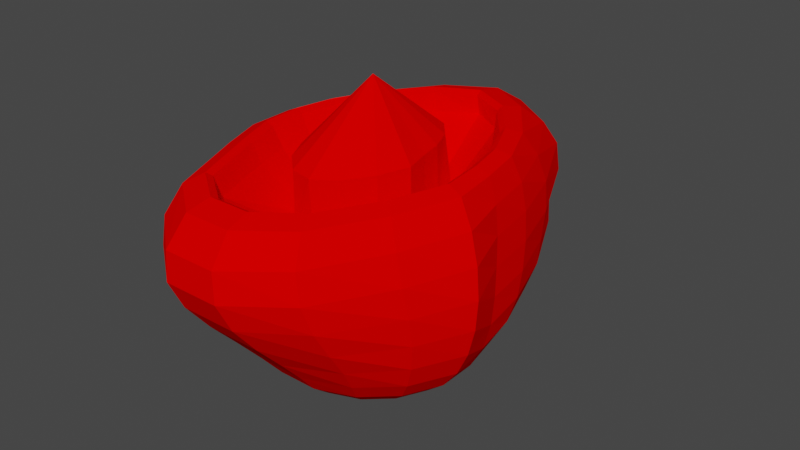 # Source: statua-4.blend  (saved by Blender 4.0.36; exported with 4.5.12 LTS)
import bpy
from mathutils import Matrix  # noqa: F401  (used for matrix-valued properties, if any)

bpy.ops.wm.read_factory_settings(use_empty=True)
scene = bpy.context.scene
scene.name = 'Scene'

# ---- collections
col_collection = bpy.data.collections.new('Collection'); scene.collection.children.link(col_collection)

# ---- materials (node trees are filled in below, after node groups)
mat_material = bpy.data.materials.new('Material')
mat_material.alpha_threshold = 0.0
mat_material.use_transparent_shadow = False
mat_material.line_color = (0.0, 0.0, 0.0, 1.0)

# ---- material node trees
mat_material.use_nodes = True; mat_material.node_tree.nodes.clear()
_N = mat_material.node_tree.nodes; _L = mat_material.node_tree.links
n0 = _N.new('ShaderNodeOutputMaterial'); n0.name = 'Material Output'; n0.location = (300, 300)
n1 = _N.new('ShaderNodeBsdfPrincipled'); n1.name = 'Principled BSDF'; n1.location = (10, 300)
n1.distribution = 'GGX'
n1.subsurface_method = 'RANDOM_WALK_SKIN'
n1.inputs[0].default_value = (1.0, 0.0, 0.0, 1.0)
n1.inputs[2].default_value = 1.0
n1.inputs[3].default_value = 1.0
n1.inputs[27].default_value = (0.0, 0.0, 0.0, 1.0)
n1.inputs[28].default_value = 1.0
_L.new(n1.outputs[0], n0.inputs[0])
n0.is_active_output = True

# ---- world
world_world = bpy.data.worlds.new('World'); scene.world = world_world
world_world.use_nodes = True; world_world.node_tree.nodes.clear()
_N = world_world.node_tree.nodes; _L = world_world.node_tree.links
n0 = _N.new('ShaderNodeOutputWorld'); n0.name = 'World Output'; n0.location = (300, 300)
n1 = _N.new('ShaderNodeBackground'); n1.name = 'Background'; n1.location = (10, 300)
n1.inputs[0].default_value = (0.05088, 0.05088, 0.05088, 1.0)
_L.new(n1.outputs[0], n0.inputs[0])
n0.is_active_output = True
world_world.color = (0.05088, 0.05088, 0.05088)
world_world.use_sun_shadow = False
world_world.sun_shadow_jitter_overblur = 0.0

# ---- meshes
me_sphere = bpy.data.meshes.new('Sphere')
me_sphere.from_pydata([(0.0, 0.637, 0.1151), (0.0, 1.024, 0.4288), (0.0, 1.222, 0.5463), (0.0, 1.499, 0.3827), (0.0, 1.678, 0.1951), (0.0, 1.625, -0.1951), (0.0, 1.658, -0.3827), (0.0, 1.557, -0.5556), (0.0, 0.9359, -0.8315), (0.0, 0.5765, -0.9239), (0.0, 0.2661, -0.9808), (0.142, 0.5594, 0.1151), (0.232, 0.8784, 0.4288), (0.2493, 0.8626, 0.558), (0.2634, 0.895, 0.5846), (0.3004, 1.044, 0.5463), (0.3337, 1.266, 0.3827), (0.3543, 1.414, 0.1951), (0.3612, 1.445, -4.371e-08), (0.3543, 1.364, -0.1951), (0.3337, 1.408, -0.3827), (0.3004, 1.329, -0.5556), (0.2554, 1.121, -0.7071), (0.2007, 0.821, -0.8315), (0.1382, 0.5243, -0.9239), (0.07047, 0.2453, -0.9808), (0.2478, 0.392, 0.1151), (0.415, 0.5879, 0.4288), (0.4574, 0.5896, 0.558), (0.4854, 0.6109, 0.5846), (0.5523, 0.6942, 0.5463), (0.6034, 0.7939, 0.3827), (0.6314, 0.8595, 0.1951), (0.6403, 0.8675, -4.371e-08), (0.6314, 0.8428, -0.1951), (0.6034, 0.8622, -0.3827), (0.5529, 0.8194, -0.5556), (0.4761, 0.7161, -0.7071), (0.3743, 0.5703, -0.8315), (0.2578, 0.387, -0.9239), (0.1314, 0.1883, -0.9808), (0.3132, 0.2071, 0.1151), (0.5204, 0.3009, 0.4288), (0.5811, 0.3099, 0.558), (0.618, 0.3255, 0.5846), (0.6976, 0.3708, 0.5463), (0.7454, 0.4146, 0.3827), (0.7666, 0.4425, 0.1951), (0.7722, 0.4482, -4.371e-08), (0.7666, 0.4435, -0.1951), (0.7454, 0.4345, -0.3827), (0.6992, 0.4067, -0.5556), (0.6187, 0.3588, -0.7071), (0.4972, 0.2936, -0.8315), (0.3426, 0.2095, -0.9239), (0.1746, 0.1089, -0.9808), (0.3431, 0.03744, 0.1151), (0.5663, 0.05925, 0.4288), (0.6343, 0.06367, 0.558), (0.6747, 0.06727, 0.5846), (0.7584, 0.07673, 0.5463), (0.8027, 0.08525, 0.3827), (0.8172, 0.0905, 0.1951), (0.8186, 0.09227, -4.371e-08), (0.8172, 0.0905, -0.1951), (0.8027, 0.08524, -0.3827), (0.7606, 0.07672, -0.5556), (0.6794, 0.06524, -0.7071), (0.5515, 0.05131, -0.8315), (0.3811, 0.03813, -0.9239), (0.1943, 0.0236, -0.9808), (0.3904, -0.1339, 0.1151), (0.6177, -0.2018, 0.4288), (0.6637, -0.2052, 0.558), (0.7013, -0.211, 0.5846), (0.7999, -0.2323, 0.5463), (0.8886, -0.2539, 0.3827), (0.9433, -0.2684, 0.1951), (0.9618, -0.2737, -4.371e-08), (0.9433, -0.2684, -0.1951), (0.8886, -0.2528, -0.3827), (0.7997, -0.2275, -0.5556), (0.6801, -0.1935, -0.7071), (0.5344, -0.152, -0.8315), (0.3681, -0.1047, -0.9239), (0.1876, -0.05339, -0.9808), (0.3239, -0.3308, 0.1151), (0.5125, -0.5407, 0.4288), (0.5507, -0.5552, 0.558), (0.5818, -0.5725, 0.5846), (0.6637, -0.6313, 0.5463), (0.7373, -0.6824, 0.3827), (0.7827, -0.687, 0.1951), (0.798, -0.6549, -4.371e-08), (0.7827, -0.6047, -0.1951), (0.7373, -0.5568, -0.3827), (0.6635, -0.5011, -0.5556), (0.5643, -0.4261, -0.7071), (0.4434, -0.3348, -0.8315), (0.3054, -0.2306, -0.9239), (0.1557, -0.1176, -0.9808), (0.2137, -0.4991, 0.1151), (0.3381, -0.86, 0.4288), (0.3633, -0.8921, 0.558), (0.3838, -0.9269, 0.5846), (0.4378, -1.041, 0.5463), (0.4864, -1.142, 0.3827), (0.5163, -1.149, 0.1951), (0.5264, -1.074, -4.371e-08), (0.5163, -0.9529, -0.1951), (0.4864, -0.82, -0.3827), (0.4377, -0.707, -0.5556), (0.3722, -0.6012, -0.7071), (0.2925, -0.4724, -0.8315), (0.2015, -0.3254, -0.9239), (0.1027, -0.1659, -0.9808), (0.07458, -0.5823, 0.1151), (0.118, -1.022, 0.4288), (0.1268, -1.065, 0.558), (0.134, -1.11, 0.5846), (0.1528, -1.259, 0.5463), (0.1698, -1.395, 0.3827), (0.1802, -1.402, 0.1951), (0.1837, -1.305, -4.371e-08), (0.1802, -1.149, -0.1951), (0.1698, -0.976, -0.3827), (0.1528, -0.8219, -0.5556), (0.1299, -0.6951, -0.7071), (0.1021, -0.5461, -0.8315), (0.07032, -0.3762, -0.9239), (0.03585, -0.1918, -0.9808), (-0.07458, -0.5823, 0.1151), (-0.118, -1.022, 0.4288), (-0.1268, -1.065, 0.558), (-0.134, -1.11, 0.5846), (-0.1528, -1.259, 0.5463), (-0.1698, -1.395, 0.3827), (-0.1802, -1.402, 0.1951), (-0.1837, -1.305, -4.371e-08), (-0.1802, -1.149, -0.1951), (-0.1698, -0.976, -0.3827), (-0.1528, -0.8219, -0.5556), (-0.1299, -0.6951, -0.7071), (-0.1021, -0.5461, -0.8315), (-0.07032, -0.3762, -0.9239), (-0.03585, -0.1918, -0.9808), (-0.209, -0.4327, 0.1151), (-0.3381, -0.86, 0.4288), (-0.3633, -0.8921, 0.558), (-0.3838, -0.9269, 0.5846), (-0.4378, -1.041, 0.5463), (-0.4864, -1.142, 0.3827), (-0.5163, -1.149, 0.1951), (-0.5264, -1.074, -4.371e-08), (-0.5163, -0.9529, -0.1951), (-0.4864, -0.82, -0.3827), (-0.4377, -0.707, -0.5556), (-0.3722, -0.6012, -0.7071), (-0.2925, -0.4724, -0.8315), (-0.2015, -0.3254, -0.9239), (-0.1027, -0.1659, -0.9808), (0.0, 0.0, -1.0), (-0.2983, -0.2724, 0.1151), (-0.4948, -0.4182, 0.4288), (-0.5432, -0.434, 0.558), (-0.5761, -0.452, 0.5846), (-0.6557, -0.5071, 0.5463), (-0.7183, -0.5596, 0.3827), (-0.7534, -0.5911, 0.1951), (-0.7647, -0.6026, -4.371e-08), (-0.7534, -0.5911, -0.1951), (-0.7183, -0.5568, -0.3827), (-0.6563, -0.5011, -0.5556), (-0.564, -0.4261, -0.7071), (-0.4434, -0.3348, -0.8315), (-0.3054, -0.2306, -0.9239), (-0.1557, -0.1176, -0.9808), (-0.3402, -0.1115, 0.1151), (-0.5632, -0.1757, 0.4288), (-0.6271, -0.1888, 0.558), (-0.6667, -0.1995, 0.5846), (-0.753, -0.2276, 0.5463), (-0.807, -0.2528, 0.3827), (-0.832, -0.2684, 0.1951), (-0.8389, -0.2737, -4.371e-08), (-0.832, -0.2684, -0.1951), (-0.807, -0.2528, -0.3827), (-0.7547, -0.2275, -0.5556), (-0.6658, -0.1935, -0.7071), (-0.5342, -0.152, -0.8315), (-0.3681, -0.1047, -0.9239), (-0.1876, -0.05339, -0.9808), (-0.3431, 0.03744, 0.1151), (-0.5663, 0.05925, 0.4288), (-0.6343, 0.06367, 0.558), (-0.6747, 0.06727, 0.5846), (-0.7584, 0.07673, 0.5463), (-0.8027, 0.08525, 0.3827), (-0.8172, 0.0905, 0.1951), (-0.8186, 0.09227, -4.371e-08), (-0.8172, 0.0905, -0.1951), (-0.8027, 0.08524, -0.3827), (-0.7606, 0.07672, -0.5556), (-0.6794, 0.06524, -0.7071), (-0.5515, 0.05131, -0.8315), (-0.3811, 0.03813, -0.9239), (-0.1943, 0.0236, -0.9808), (-0.3132, 0.2071, 0.1151), (-0.5204, 0.3009, 0.4288), (-0.5811, 0.3099, 0.558), (-0.618, 0.3255, 0.5846), (-0.6976, 0.3708, 0.5463), (-0.7454, 0.4146, 0.3827), (-0.7666, 0.4425, 0.1951), (-0.7722, 0.4482, -4.371e-08), (-0.7666, 0.4435, -0.1951), (-0.7454, 0.4345, -0.3827), (-0.6992, 0.4067, -0.5556), (-0.6187, 0.3588, -0.7071), (-0.4972, 0.2936, -0.8315), (-0.3426, 0.2095, -0.9239), (-0.1746, 0.1089, -0.9808), (-0.2478, 0.392, 0.1151), (-0.415, 0.5879, 0.4288), (-0.4574, 0.5896, 0.558), (-0.4854, 0.6109, 0.5846), (-0.5523, 0.6942, 0.5463), (-0.6034, 0.7939, 0.3827), (-0.6314, 0.8595, 0.1951), (-0.6403, 0.8675, -4.371e-08), (-0.6314, 0.8428, -0.1951), (-0.6034, 0.8622, -0.3827), (-0.5529, 0.8194, -0.5556), (-0.4761, 0.7161, -0.7071), (-0.3743, 0.5703, -0.8315), (-0.2578, 0.387, -0.9239), (-0.1314, 0.1883, -0.9808), (-0.142, 0.5594, 0.1151), (-0.232, 0.8784, 0.4288), (-0.2493, 0.8626, 0.558), (-0.2634, 0.895, 0.5846), (-0.3004, 1.044, 0.5463), (-0.3337, 1.266, 0.3827), (-0.3543, 1.414, 0.1951), (-0.3612, 1.445, -4.371e-08), (-0.3543, 1.364, -0.1951), (-0.3337, 1.408, -0.3827), (-0.3004, 1.329, -0.5556), (-0.2554, 1.121, -0.7071), (-0.2007, 0.821, -0.8315), (-0.1382, 0.5243, -0.9239), (-0.07047, 0.2453, -0.9808), (0.0, 0.9955, 0.558), (0.0, 1.033, 0.5846), (0.0, 1.721, -4.371e-08), (0.0, 1.304, -0.7071), (0.1461, 0.4652, 0.5709), (0.00411, 0.5165, 0.5709), (0.2519, 0.3376, 0.5709), (0.3173, 0.1804, 0.5709), (0.3472, 0.03138, 0.5709), (0.3945, -0.148, 0.5709), (0.328, -0.3532, 0.5709), (0.2178, -0.5281, 0.5709), (0.07869, -0.6143, 0.5709), (-0.07047, -0.5831, 0.5709), (-0.2049, -0.4567, 0.5709), (0.00411, -0.005196, 0.9756), (-0.2941, -0.2884, 0.5709), (-0.3361, -0.1187, 0.5709), (-0.339, 0.03226, 0.5709), (-0.309, 0.1809, 0.5709), (-0.2437, 0.3387, 0.5709), (-0.1379, 0.4662, 0.5709)], [], [(10, 9, 24, 25), (254, 4, 17, 18), (101, 86, 262, 263), (161, 10, 25), (5, 254, 18, 19), (1, 0, 11, 12), (6, 5, 19, 20), (252, 1, 12, 13), (7, 6, 20, 21), (253, 252, 13, 14), (255, 7, 21, 22), (2, 253, 14, 15), (8, 255, 22, 23), (3, 2, 15, 16), (9, 8, 23, 24), (4, 3, 16, 17), (16, 15, 30, 31), (24, 23, 38, 39), (17, 16, 31, 32), (25, 24, 39, 40), (18, 17, 32, 33), (0, 237, 273, 257), (161, 25, 40), (19, 18, 33, 34), (12, 11, 26, 27), (20, 19, 34, 35), (13, 12, 27, 28), (21, 20, 35, 36), (14, 13, 28, 29), (22, 21, 36, 37), (15, 14, 29, 30), (23, 22, 37, 38), (35, 34, 49, 50), (28, 27, 42, 43), (36, 35, 50, 51), (29, 28, 43, 44), (37, 36, 51, 52), (30, 29, 44, 45), (38, 37, 52, 53), (31, 30, 45, 46), (39, 38, 53, 54), (32, 31, 46, 47), (40, 39, 54, 55), (33, 32, 47, 48), (11, 0, 257, 256), (161, 40, 55), (34, 33, 48, 49), (27, 26, 41, 42), (54, 53, 68, 69), (47, 46, 61, 62), (55, 54, 69, 70), (48, 47, 62, 63), (222, 207, 271, 272), (161, 55, 70), (49, 48, 63, 64), (42, 41, 56, 57), (50, 49, 64, 65), (43, 42, 57, 58), (51, 50, 65, 66), (44, 43, 58, 59), (52, 51, 66, 67), (45, 44, 59, 60), (53, 52, 67, 68), (46, 45, 60, 61), (66, 65, 80, 81), (59, 58, 73, 74), (67, 66, 81, 82), (60, 59, 74, 75), (68, 67, 82, 83), (61, 60, 75, 76), (69, 68, 83, 84), (62, 61, 76, 77), (70, 69, 84, 85), (63, 62, 77, 78), (26, 11, 256, 258), (161, 70, 85), (64, 63, 78, 79), (57, 56, 71, 72), (65, 64, 79, 80), (58, 57, 72, 73), (85, 84, 99, 100), (78, 77, 92, 93), (237, 222, 272, 273), (161, 85, 100), (79, 78, 93, 94), (72, 71, 86, 87), (80, 79, 94, 95), (73, 72, 87, 88), (81, 80, 95, 96), (74, 73, 88, 89), (82, 81, 96, 97), (75, 74, 89, 90), (83, 82, 97, 98), (76, 75, 90, 91), (84, 83, 98, 99), (77, 76, 91, 92), (89, 88, 103, 104), (97, 96, 111, 112), (90, 89, 104, 105), (98, 97, 112, 113), (91, 90, 105, 106), (99, 98, 113, 114), (92, 91, 106, 107), (100, 99, 114, 115), (93, 92, 107, 108), (177, 162, 268, 269), (161, 100, 115), (94, 93, 108, 109), (87, 86, 101, 102), (95, 94, 109, 110), (88, 87, 102, 103), (96, 95, 110, 111), (108, 107, 122, 123), (41, 26, 258, 259), (161, 115, 130), (109, 108, 123, 124), (102, 101, 116, 117), (110, 109, 124, 125), (103, 102, 117, 118), (111, 110, 125, 126), (104, 103, 118, 119), (112, 111, 126, 127), (105, 104, 119, 120), (113, 112, 127, 128), (106, 105, 120, 121), (114, 113, 128, 129), (107, 106, 121, 122), (115, 114, 129, 130), (127, 126, 141, 142), (120, 119, 134, 135), (128, 127, 142, 143), (121, 120, 135, 136), (129, 128, 143, 144), (122, 121, 136, 137), (130, 129, 144, 145), (123, 122, 137, 138), (131, 116, 264, 265), (161, 130, 145), (124, 123, 138, 139), (117, 116, 131, 132), (125, 124, 139, 140), (118, 117, 132, 133), (126, 125, 140, 141), (119, 118, 133, 134), (116, 101, 263, 264), (161, 145, 160), (139, 138, 153, 154), (132, 131, 146, 147), (140, 139, 154, 155), (133, 132, 147, 148), (141, 140, 155, 156), (134, 133, 148, 149), (142, 141, 156, 157), (135, 134, 149, 150), (143, 142, 157, 158), (136, 135, 150, 151), (144, 143, 158, 159), (137, 136, 151, 152), (145, 144, 159, 160), (138, 137, 152, 153), (150, 149, 165, 166), (158, 157, 173, 174), (151, 150, 166, 167), (159, 158, 174, 175), (152, 151, 167, 168), (160, 159, 175, 176), (153, 152, 168, 169), (162, 146, 266, 268), (161, 160, 176), (154, 153, 169, 170), (147, 146, 162, 163), (155, 154, 170, 171), (148, 147, 163, 164), (156, 155, 171, 172), (149, 148, 164, 165), (157, 156, 172, 173), (170, 169, 184, 185), (163, 162, 177, 178), (171, 170, 185, 186), (164, 163, 178, 179), (172, 171, 186, 187), (165, 164, 179, 180), (173, 172, 187, 188), (166, 165, 180, 181), (174, 173, 188, 189), (167, 166, 181, 182), (175, 174, 189, 190), (168, 167, 182, 183), (176, 175, 190, 191), (169, 168, 183, 184), (56, 41, 259, 260), (161, 176, 191), (189, 188, 203, 204), (182, 181, 196, 197), (190, 189, 204, 205), (183, 182, 197, 198), (191, 190, 205, 206), (184, 183, 198, 199), (146, 131, 265, 266), (161, 191, 206), (185, 184, 199, 200), (178, 177, 192, 193), (186, 185, 200, 201), (179, 178, 193, 194), (187, 186, 201, 202), (180, 179, 194, 195), (188, 187, 202, 203), (181, 180, 195, 196), (201, 200, 215, 216), (194, 193, 208, 209), (202, 201, 216, 217), (195, 194, 209, 210), (203, 202, 217, 218), (196, 195, 210, 211), (204, 203, 218, 219), (197, 196, 211, 212), (205, 204, 219, 220), (198, 197, 212, 213), (206, 205, 220, 221), (199, 198, 213, 214), (192, 177, 269, 270), (161, 206, 221), (200, 199, 214, 215), (193, 192, 207, 208), (220, 219, 234, 235), (213, 212, 227, 228), (221, 220, 235, 236), (214, 213, 228, 229), (71, 56, 260, 261), (161, 221, 236), (215, 214, 229, 230), (208, 207, 222, 223), (216, 215, 230, 231), (209, 208, 223, 224), (217, 216, 231, 232), (210, 209, 224, 225), (218, 217, 232, 233), (211, 210, 225, 226), (219, 218, 233, 234), (212, 211, 226, 227), (224, 223, 238, 239), (232, 231, 246, 247), (225, 224, 239, 240), (233, 232, 247, 248), (226, 225, 240, 241), (234, 233, 248, 249), (227, 226, 241, 242), (235, 234, 249, 250), (228, 227, 242, 243), (236, 235, 250, 251), (229, 228, 243, 244), (86, 71, 261, 262), (161, 236, 251), (230, 229, 244, 245), (223, 222, 237, 238), (231, 230, 245, 246), (243, 242, 3, 4), (251, 250, 9, 10), (244, 243, 4, 254), (207, 192, 270, 271), (161, 251, 10), (245, 244, 254, 5), (238, 237, 0, 1), (246, 245, 5, 6), (239, 238, 1, 252), (247, 246, 6, 7), (240, 239, 252, 253), (248, 247, 7, 255), (241, 240, 253, 2), (249, 248, 255, 8), (242, 241, 2, 3), (250, 249, 8, 9), (257, 267, 256), (256, 267, 258), (258, 267, 259), (259, 267, 260), (260, 267, 261), (261, 267, 262), (262, 267, 263), (263, 267, 264), (264, 267, 265), (265, 267, 266), (266, 267, 268), (268, 267, 269), (269, 267, 270), (270, 267, 271), (271, 267, 272), (272, 267, 273), (273, 267, 257)])
_uv = me_sphere.uv_layers.new(name='UVMap')
_uv.uv.foreach_set('vector', [0.7059, 0.0625, 0.7059, 0.125, 0.6471, 0.125, 0.6471, 0.0625, 0.7059, 0.5, 0.7059, 0.5625, 0.6471, 0.5625, 0.6471, 0.5, 0.2941, 0.9375, 0.3529, 0.9375, 0.3529, 0.9375, 0.2941, 0.9375, 0.6765, 0.0, 0.7059, 0.0625, 0.6471, 0.0625, 0.7059, 0.4375, 0.7059, 0.5, 0.6471, 0.5, 0.6471, 0.4375, 0.7059, 0.875, 0.7059, 0.9375, 0.6471, 0.9375, 0.6471, 0.875, 0.7059, 0.375, 0.7059, 0.4375, 0.6471, 0.4375, 0.6471, 0.375, 0.7059, 0.8125, 0.7059, 0.875, 0.6471, 0.875, 0.6471, 0.8125, 0.7059, 0.3125, 0.7059, 0.375, 0.6471, 0.375, 0.6471, 0.3125, 0.7059, 0.75, 0.7059, 0.8125, 0.6471, 0.8125, 0.6471, 0.75, 0.7059, 0.25, 0.7059, 0.3125, 0.6471, 0.3125, 0.6471, 0.25, 0.7059, 0.6875, 0.7059, 0.75, 0.6471, 0.75, 0.6471, 0.6875, 0.7059, 0.1875, 0.7059, 0.25, 0.6471, 0.25, 0.6471, 0.1875, 0.7059, 0.625, 0.7059, 0.6875, 0.6471, 0.6875, 0.6471, 0.625, 0.7059, 0.125, 0.7059, 0.1875, 0.6471, 0.1875, 0.6471, 0.125, 0.7059, 0.5625, 0.7059, 0.625, 0.6471, 0.625, 0.6471, 0.5625, 0.6471, 0.625, 0.6471, 0.6875, 0.5882, 0.6875, 0.5882, 0.625, 0.6471, 0.125, 0.6471, 0.1875, 0.5882, 0.1875, 0.5882, 0.125, 0.6471, 0.5625, 0.6471, 0.625, 0.5882, 0.625, 0.5882, 0.5625, 0.6471, 0.0625, 0.6471, 0.125, 0.5882, 0.125, 0.5882, 0.0625, 0.6471, 0.5, 0.6471, 0.5625, 0.5882, 0.5625, 0.5882, 0.5, 0.7059, 0.9375, 0.7647, 0.9375, 0.7647, 0.9375, 0.7059, 0.9375, 0.6176, 0.0, 0.6471, 0.0625, 0.5882, 0.0625, 0.6471, 0.4375, 0.6471, 0.5, 0.5882, 0.5, 0.5882, 0.4375, 0.6471, 0.875, 0.6471, 0.9375, 0.5882, 0.9375, 0.5882, 0.875, 0.6471, 0.375, 0.6471, 0.4375, 0.5882, 0.4375, 0.5882, 0.375, 0.6471, 0.8125, 0.6471, 0.875, 0.5882, 0.875, 0.5882, 0.8125, 0.6471, 0.3125, 0.6471, 0.375, 0.5882, 0.375, 0.5882, 0.3125, 0.6471, 0.75, 0.6471, 0.8125, 0.5882, 0.8125, 0.5882, 0.75, 0.6471, 0.25, 0.6471, 0.3125, 0.5882, 0.3125, 0.5882, 0.25, 0.6471, 0.6875, 0.6471, 0.75, 0.5882, 0.75, 0.5882, 0.6875, 0.6471, 0.1875, 0.6471, 0.25, 0.5882, 0.25, 0.5882, 0.1875, 0.5882, 0.375, 0.5882, 0.4375, 0.5294, 0.4375, 0.5294, 0.375, 0.5882, 0.8125, 0.5882, 0.875, 0.5294, 0.875, 0.5294, 0.8125, 0.5882, 0.3125, 0.5882, 0.375, 0.5294, 0.375, 0.5294, 0.3125, 0.5882, 0.75, 0.5882, 0.8125, 0.5294, 0.8125, 0.5294, 0.75, 0.5882, 0.25, 0.5882, 0.3125, 0.5294, 0.3125, 0.5294, 0.25, 0.5882, 0.6875, 0.5882, 0.75, 0.5294, 0.75, 0.5294, 0.6875, 0.5882, 0.1875, 0.5882, 0.25, 0.5294, 0.25, 0.5294, 0.1875, 0.5882, 0.625, 0.5882, 0.6875, 0.5294, 0.6875, 0.5294, 0.625, 0.5882, 0.125, 0.5882, 0.1875, 0.5294, 0.1875, 0.5294, 0.125, 0.5882, 0.5625, 0.5882, 0.625, 0.5294, 0.625, 0.5294, 0.5625, 0.5882, 0.0625, 0.5882, 0.125, 0.5294, 0.125, 0.5294, 0.0625, 0.5882, 0.5, 0.5882, 0.5625, 0.5294, 0.5625, 0.5294, 0.5, 0.6471, 0.9375, 0.7059, 0.9375, 0.7059, 0.9375, 0.6471, 0.9375, 0.5588, 0.0, 0.5882, 0.0625, 0.5294, 0.0625, 0.5882, 0.4375, 0.5882, 0.5, 0.5294, 0.5, 0.5294, 0.4375, 0.5882, 0.875, 0.5882, 0.9375, 0.5294, 0.9375, 0.5294, 0.875, 0.5294, 0.125, 0.5294, 0.1875, 0.4706, 0.1875, 0.4706, 0.125, 0.5294, 0.5625, 0.5294, 0.625, 0.4706, 0.625, 0.4706, 0.5625, 0.5294, 0.0625, 0.5294, 0.125, 0.4706, 0.125, 0.4706, 0.0625, 0.5294, 0.5, 0.5294, 0.5625, 0.4706, 0.5625, 0.4706, 0.5, 0.8235, 0.9375, 0.8824, 0.9375, 0.8824, 0.9375, 0.8235, 0.9375, 0.5, 0.0, 0.5294, 0.0625, 0.4706, 0.0625, 0.5294, 0.4375, 0.5294, 0.5, 0.4706, 0.5, 0.4706, 0.4375, 0.5294, 0.875, 0.5294, 0.9375, 0.4706, 0.9375, 0.4706, 0.875, 0.5294, 0.375, 0.5294, 0.4375, 0.4706, 0.4375, 0.4706, 0.375, 0.5294, 0.8125, 0.5294, 0.875, 0.4706, 0.875, 0.4706, 0.8125, 0.5294, 0.3125, 0.5294, 0.375, 0.4706, 0.375, 0.4706, 0.3125, 0.5294, 0.75, 0.5294, 0.8125, 0.4706, 0.8125, 0.4706, 0.75, 0.5294, 0.25, 0.5294, 0.3125, 0.4706, 0.3125, 0.4706, 0.25, 0.5294, 0.6875, 0.5294, 0.75, 0.4706, 0.75, 0.4706, 0.6875, 0.5294, 0.1875, 0.5294, 0.25, 0.4706, 0.25, 0.4706, 0.1875, 0.5294, 0.625, 0.5294, 0.6875, 0.4706, 0.6875, 0.4706, 0.625, 0.4706, 0.3125, 0.4706, 0.375, 0.4118, 0.375, 0.4118, 0.3125, 0.4706, 0.75, 0.4706, 0.8125, 0.4118, 0.8125, 0.4118, 0.75, 0.4706, 0.25, 0.4706, 0.3125, 0.4118, 0.3125, 0.4118, 0.25, 0.4706, 0.6875, 0.4706, 0.75, 0.4118, 0.75, 0.4118, 0.6875, 0.4706, 0.1875, 0.4706, 0.25, 0.4118, 0.25, 0.4118, 0.1875, 0.4706, 0.625, 0.4706, 0.6875, 0.4118, 0.6875, 0.4118, 0.625, 0.4706, 0.125, 0.4706, 0.1875, 0.4118, 0.1875, 0.4118, 0.125, 0.4706, 0.5625, 0.4706, 0.625, 0.4118, 0.625, 0.4118, 0.5625, 0.4706, 0.0625, 0.4706, 0.125, 0.4118, 0.125, 0.4118, 0.0625, 0.4706, 0.5, 0.4706, 0.5625, 0.4118, 0.5625, 0.4118, 0.5, 0.5882, 0.9375, 0.6471, 0.9375, 0.6471, 0.9375, 0.5882, 0.9375, 0.4412, 0.0, 0.4706, 0.0625, 0.4118, 0.0625, 0.4706, 0.4375, 0.4706, 0.5, 0.4118, 0.5, 0.4118, 0.4375, 0.4706, 0.875, 0.4706, 0.9375, 0.4118, 0.9375, 0.4118, 0.875, 0.4706, 0.375, 0.4706, 0.4375, 0.4118, 0.4375, 0.4118, 0.375, 0.4706, 0.8125, 0.4706, 0.875, 0.4118, 0.875, 0.4118, 0.8125, 0.4118, 0.0625, 0.4118, 0.125, 0.3529, 0.125, 0.3529, 0.0625, 0.4118, 0.5, 0.4118, 0.5625, 0.3529, 0.5625, 0.3529, 0.5, 0.7647, 0.9375, 0.8235, 0.9375, 0.8235, 0.9375, 0.7647, 0.9375, 0.3824, 0.0, 0.4118, 0.0625, 0.3529, 0.0625, 0.4118, 0.4375, 0.4118, 0.5, 0.3529, 0.5, 0.3529, 0.4375, 0.4118, 0.875, 0.4118, 0.9375, 0.3529, 0.9375, 0.3529, 0.875, 0.4118, 0.375, 0.4118, 0.4375, 0.3529, 0.4375, 0.3529, 0.375, 0.4118, 0.8125, 0.4118, 0.875, 0.3529, 0.875, 0.3529, 0.8125, 0.4118, 0.3125, 0.4118, 0.375, 0.3529, 0.375, 0.3529, 0.3125, 0.4118, 0.75, 0.4118, 0.8125, 0.3529, 0.8125, 0.3529, 0.75, 0.4118, 0.25, 0.4118, 0.3125, 0.3529, 0.3125, 0.3529, 0.25, 0.4118, 0.6875, 0.4118, 0.75, 0.3529, 0.75, 0.3529, 0.6875, 0.4118, 0.1875, 0.4118, 0.25, 0.3529, 0.25, 0.3529, 0.1875, 0.4118, 0.625, 0.4118, 0.6875, 0.3529, 0.6875, 0.3529, 0.625, 0.4118, 0.125, 0.4118, 0.1875, 0.3529, 0.1875, 0.3529, 0.125, 0.4118, 0.5625, 0.4118, 0.625, 0.3529, 0.625, 0.3529, 0.5625, 0.3529, 0.75, 0.3529, 0.8125, 0.2941, 0.8125, 0.2941, 0.75, 0.3529, 0.25, 0.3529, 0.3125, 0.2941, 0.3125, 0.2941, 0.25, 0.3529, 0.6875, 0.3529, 0.75, 0.2941, 0.75, 0.2941, 0.6875, 0.3529, 0.1875, 0.3529, 0.25, 0.2941, 0.25, 0.2941, 0.1875, 0.3529, 0.625, 0.3529, 0.6875, 0.2941, 0.6875, 0.2941, 0.625, 0.3529, 0.125, 0.3529, 0.1875, 0.2941, 0.1875, 0.2941, 0.125, 0.3529, 0.5625, 0.3529, 0.625, 0.2941, 0.625, 0.2941, 0.5625, 0.3529, 0.0625, 0.3529, 0.125, 0.2941, 0.125, 0.2941, 0.0625, 0.3529, 0.5, 0.3529, 0.5625, 0.2941, 0.5625, 0.2941, 0.5, 5.96e-08, 0.9375, 0.05882, 0.9375, 0.05882, 0.9375, 5.96e-08, 0.9375, 0.3235, 0.0, 0.3529, 0.0625, 0.2941, 0.0625, 0.3529, 0.4375, 0.3529, 0.5, 0.2941, 0.5, 0.2941, 0.4375, 0.3529, 0.875, 0.3529, 0.9375, 0.2941, 0.9375, 0.2941, 0.875, 0.3529, 0.375, 0.3529, 0.4375, 0.2941, 0.4375, 0.2941, 0.375, 0.3529, 0.8125, 0.3529, 0.875, 0.2941, 0.875, 0.2941, 0.8125, 0.3529, 0.3125, 0.3529, 0.375, 0.2941, 0.375, 0.2941, 0.3125, 0.2941, 0.5, 0.2941, 0.5625, 0.2353, 0.5625, 0.2353, 0.5, 0.5294, 0.9375, 0.5882, 0.9375, 0.5882, 0.9375, 0.5294, 0.9375, 0.2647, 0.0, 0.2941, 0.0625, 0.2353, 0.0625, 0.2941, 0.4375, 0.2941, 0.5, 0.2353, 0.5, 0.2353, 0.4375, 0.2941, 0.875, 0.2941, 0.9375, 0.2353, 0.9375, 0.2353, 0.875, 0.2941, 0.375, 0.2941, 0.4375, 0.2353, 0.4375, 0.2353, 0.375, 0.2941, 0.8125, 0.2941, 0.875, 0.2353, 0.875, 0.2353, 0.8125, 0.2941, 0.3125, 0.2941, 0.375, 0.2353, 0.375, 0.2353, 0.3125, 0.2941, 0.75, 0.2941, 0.8125, 0.2353, 0.8125, 0.2353, 0.75, 0.2941, 0.25, 0.2941, 0.3125, 0.2353, 0.3125, 0.2353, 0.25, 0.2941, 0.6875, 0.2941, 0.75, 0.2353, 0.75, 0.2353, 0.6875, 0.2941, 0.1875, 0.2941, 0.25, 0.2353, 0.25, 0.2353, 0.1875, 0.2941, 0.625, 0.2941, 0.6875, 0.2353, 0.6875, 0.2353, 0.625, 0.2941, 0.125, 0.2941, 0.1875, 0.2353, 0.1875, 0.2353, 0.125, 0.2941, 0.5625, 0.2941, 0.625, 0.2353, 0.625, 0.2353, 0.5625, 0.2941, 0.0625, 0.2941, 0.125, 0.2353, 0.125, 0.2353, 0.0625, 0.2353, 0.25, 0.2353, 0.3125, 0.1765, 0.3125, 0.1765, 0.25, 0.2353, 0.6875, 0.2353, 0.75, 0.1765, 0.75, 0.1765, 0.6875, 0.2353, 0.1875, 0.2353, 0.25, 0.1765, 0.25, 0.1765, 0.1875, 0.2353, 0.625, 0.2353, 0.6875, 0.1765, 0.6875, 0.1765, 0.625, 0.2353, 0.125, 0.2353, 0.1875, 0.1765, 0.1875, 0.1765, 0.125, 0.2353, 0.5625, 0.2353, 0.625, 0.1765, 0.625, 0.1765, 0.5625, 0.2353, 0.0625, 0.2353, 0.125, 0.1765, 0.125, 0.1765, 0.0625, 0.2353, 0.5, 0.2353, 0.5625, 0.1765, 0.5625, 0.1765, 0.5, 0.1765, 0.9375, 0.2353, 0.9375, 0.2353, 0.9375, 0.1765, 0.9375, 0.2059, 0.0, 0.2353, 0.0625, 0.1765, 0.0625, 0.2353, 0.4375, 0.2353, 0.5, 0.1765, 0.5, 0.1765, 0.4375, 0.2353, 0.875, 0.2353, 0.9375, 0.1765, 0.9375, 0.1765, 0.875, 0.2353, 0.375, 0.2353, 0.4375, 0.1765, 0.4375, 0.1765, 0.375, 0.2353, 0.8125, 0.2353, 0.875, 0.1765, 0.875, 0.1765, 0.8125, 0.2353, 0.3125, 0.2353, 0.375, 0.1765, 0.375, 0.1765, 0.3125, 0.2353, 0.75, 0.2353, 0.8125, 0.1765, 0.8125, 0.1765, 0.75, 0.2353, 0.9375, 0.2941, 0.9375, 0.2941, 0.9375, 0.2353, 0.9375, 0.1471, 0.0, 0.1765, 0.0625, 0.1176, 0.0625, 0.1765, 0.4375, 0.1765, 0.5, 0.1176, 0.5, 0.1176, 0.4375, 0.1765, 0.875, 0.1765, 0.9375, 0.1176, 0.9375, 0.1176, 0.875, 0.1765, 0.375, 0.1765, 0.4375, 0.1176, 0.4375, 0.1176, 0.375, 0.1765, 0.8125, 0.1765, 0.875, 0.1176, 0.875, 0.1176, 0.8125, 0.1765, 0.3125, 0.1765, 0.375, 0.1176, 0.375, 0.1176, 0.3125, 0.1765, 0.75, 0.1765, 0.8125, 0.1176, 0.8125, 0.1176, 0.75, 0.1765, 0.25, 0.1765, 0.3125, 0.1176, 0.3125, 0.1176, 0.25, 0.1765, 0.6875, 0.1765, 0.75, 0.1176, 0.75, 0.1176, 0.6875, 0.1765, 0.1875, 0.1765, 0.25, 0.1176, 0.25, 0.1176, 0.1875, 0.1765, 0.625, 0.1765, 0.6875, 0.1176, 0.6875, 0.1176, 0.625, 0.1765, 0.125, 0.1765, 0.1875, 0.1176, 0.1875, 0.1176, 0.125, 0.1765, 0.5625, 0.1765, 0.625, 0.1176, 0.625, 0.1176, 0.5625, 0.1765, 0.0625, 0.1765, 0.125, 0.1176, 0.125, 0.1176, 0.0625, 0.1765, 0.5, 0.1765, 0.5625, 0.1176, 0.5625, 0.1176, 0.5, 0.1176, 0.6875, 0.1176, 0.75, 0.05882, 0.75, 0.05882, 0.6875, 0.1176, 0.1875, 0.1176, 0.25, 0.05882, 0.25, 0.05882, 0.1875, 0.1176, 0.625, 0.1176, 0.6875, 0.05882, 0.6875, 0.05882, 0.625, 0.1176, 0.125, 0.1176, 0.1875, 0.05882, 0.1875, 0.05882, 0.125, 0.1176, 0.5625, 0.1176, 0.625, 0.05882, 0.625, 0.05882, 0.5625, 0.1176, 0.0625, 0.1176, 0.125, 0.05882, 0.125, 0.05882, 0.0625, 0.1176, 0.5, 0.1176, 0.5625, 0.05882, 0.5625, 0.05882, 0.5, 0.05882, 0.9375, 0.1176, 0.9375, 0.1176, 0.9375, 0.05882, 0.9375, 0.08824, 0.0, 0.1176, 0.0625, 0.05882, 0.0625, 0.1176, 0.4375, 0.1176, 0.5, 0.05882, 0.5, 0.05882, 0.4375, 0.1176, 0.875, 0.1176, 0.9375, 0.05882, 0.9375, 0.05882, 0.875, 0.1176, 0.375, 0.1176, 0.4375, 0.05882, 0.4375, 0.05882, 0.375, 0.1176, 0.8125, 0.1176, 0.875, 0.05882, 0.875, 0.05882, 0.8125, 0.1176, 0.3125, 0.1176, 0.375, 0.05882, 0.375, 0.05882, 0.3125, 0.1176, 0.75, 0.1176, 0.8125, 0.05882, 0.8125, 0.05882, 0.75, 0.1176, 0.25, 0.1176, 0.3125, 0.05882, 0.3125, 0.05882, 0.25, 0.05882, 0.4375, 0.05882, 0.5, 0.0, 0.5, 0.0, 0.4375, 0.05882, 0.875, 0.05882, 0.9375, 5.96e-08, 0.9375, 0.0, 0.875, 0.05882, 0.375, 0.05882, 0.4375, 0.0, 0.4375, 0.0, 0.375, 0.05882, 0.8125, 0.05882, 0.875, 0.0, 0.875, 5.96e-08, 0.8125, 0.05882, 0.3125, 0.05882, 0.375, 0.0, 0.375, 0.0, 0.3125, 0.05882, 0.75, 0.05882, 0.8125, 5.96e-08, 0.8125, 0.0, 0.75, 0.05882, 0.25, 0.05882, 0.3125, 0.0, 0.3125, 0.0, 0.25, 0.05882, 0.6875, 0.05882, 0.75, 0.0, 0.75, 0.0, 0.6875, 0.05882, 0.1875, 0.05882, 0.25, 0.0, 0.25, 0.0, 0.1875, 0.05882, 0.625, 0.05882, 0.6875, 0.0, 0.6875, 0.0, 0.625, 0.05882, 0.125, 0.05882, 0.1875, 0.0, 0.1875, 5.96e-08, 0.125, 0.05882, 0.5625, 0.05882, 0.625, 0.0, 0.625, 0.0, 0.5625, 0.05882, 0.0625, 0.05882, 0.125, 5.96e-08, 0.125, 5.96e-08, 0.0625, 0.05882, 0.5, 0.05882, 0.5625, 0.0, 0.5625, 0.0, 0.5, 0.4706, 0.9375, 0.5294, 0.9375, 0.5294, 0.9375, 0.4706, 0.9375, 0.02941, 0.0, 0.05882, 0.0625, 5.96e-08, 0.0625, 1.0, 0.1875, 1.0, 0.25, 0.9412, 0.25, 0.9412, 0.1875, 1.0, 0.625, 1.0, 0.6875, 0.9412, 0.6875, 0.9412, 0.625, 1.0, 0.125, 1.0, 0.1875, 0.9412, 0.1875, 0.9412, 0.125, 1.0, 0.5625, 1.0, 0.625, 0.9412, 0.625, 0.9412, 0.5625, 1.0, 0.0625, 1.0, 0.125, 0.9412, 0.125, 0.9412, 0.0625, 1.0, 0.5, 1.0, 0.5625, 0.9412, 0.5625, 0.9412, 0.5, 0.1176, 0.9375, 0.1765, 0.9375, 0.1765, 0.9375, 0.1176, 0.9375, 0.9706, 0.0, 1.0, 0.0625, 0.9412, 0.0625, 1.0, 0.4375, 1.0, 0.5, 0.9412, 0.5, 0.9412, 0.4375, 1.0, 0.875, 1.0, 0.9375, 0.9412, 0.9375, 0.9412, 0.875, 1.0, 0.375, 1.0, 0.4375, 0.9412, 0.4375, 0.9412, 0.375, 1.0, 0.8125, 1.0, 0.875, 0.9412, 0.875, 0.9412, 0.8125, 1.0, 0.3125, 1.0, 0.375, 0.9412, 0.375, 0.9412, 0.3125, 1.0, 0.75, 1.0, 0.8125, 0.9412, 0.8125, 0.9412, 0.75, 1.0, 0.25, 1.0, 0.3125, 0.9412, 0.3125, 0.9412, 0.25, 1.0, 0.6875, 1.0, 0.75, 0.9412, 0.75, 0.9412, 0.6875, 0.9412, 0.375, 0.9412, 0.4375, 0.8824, 0.4375, 0.8824, 0.375, 0.9412, 0.8125, 0.9412, 0.875, 0.8824, 0.875, 0.8824, 0.8125, 0.9412, 0.3125, 0.9412, 0.375, 0.8824, 0.375, 0.8824, 0.3125, 0.9412, 0.75, 0.9412, 0.8125, 0.8824, 0.8125, 0.8824, 0.75, 0.9412, 0.25, 0.9412, 0.3125, 0.8824, 0.3125, 0.8824, 0.25, 0.9412, 0.6875, 0.9412, 0.75, 0.8824, 0.75, 0.8824, 0.6875, 0.9412, 0.1875, 0.9412, 0.25, 0.8824, 0.25, 0.8824, 0.1875, 0.9412, 0.625, 0.9412, 0.6875, 0.8824, 0.6875, 0.8824, 0.625, 0.9412, 0.125, 0.9412, 0.1875, 0.8824, 0.1875, 0.8824, 0.125, 0.9412, 0.5625, 0.9412, 0.625, 0.8824, 0.625, 0.8824, 0.5625, 0.9412, 0.0625, 0.9412, 0.125, 0.8824, 0.125, 0.8824, 0.0625, 0.9412, 0.5, 0.9412, 0.5625, 0.8824, 0.5625, 0.8824, 0.5, 0.9412, 0.9375, 1.0, 0.9375, 1.0, 0.9375, 0.9412, 0.9375, 0.9118, 0.0, 0.9412, 0.0625, 0.8824, 0.0625, 0.9412, 0.4375, 0.9412, 0.5, 0.8824, 0.5, 0.8824, 0.4375, 0.9412, 0.875, 0.9412, 0.9375, 0.8824, 0.9375, 0.8824, 0.875, 0.8824, 0.125, 0.8824, 0.1875, 0.8235, 0.1875, 0.8235, 0.125, 0.8824, 0.5625, 0.8824, 0.625, 0.8235, 0.625, 0.8235, 0.5625, 0.8824, 0.0625, 0.8824, 0.125, 0.8235, 0.125, 0.8235, 0.0625, 0.8824, 0.5, 0.8824, 0.5625, 0.8235, 0.5625, 0.8235, 0.5, 0.4118, 0.9375, 0.4706, 0.9375, 0.4706, 0.9375, 0.4118, 0.9375, 0.8529, 0.0, 0.8824, 0.0625, 0.8235, 0.0625, 0.8824, 0.4375, 0.8824, 0.5, 0.8235, 0.5, 0.8235, 0.4375, 0.8824, 0.875, 0.8824, 0.9375, 0.8235, 0.9375, 0.8235, 0.875, 0.8824, 0.375, 0.8824, 0.4375, 0.8235, 0.4375, 0.8235, 0.375, 0.8824, 0.8125, 0.8824, 0.875, 0.8235, 0.875, 0.8235, 0.8125, 0.8824, 0.3125, 0.8824, 0.375, 0.8235, 0.375, 0.8235, 0.3125, 0.8824, 0.75, 0.8824, 0.8125, 0.8235, 0.8125, 0.8235, 0.75, 0.8824, 0.25, 0.8824, 0.3125, 0.8235, 0.3125, 0.8235, 0.25, 0.8824, 0.6875, 0.8824, 0.75, 0.8235, 0.75, 0.8235, 0.6875, 0.8824, 0.1875, 0.8824, 0.25, 0.8235, 0.25, 0.8235, 0.1875, 0.8824, 0.625, 0.8824, 0.6875, 0.8235, 0.6875, 0.8235, 0.625, 0.8235, 0.8125, 0.8235, 0.875, 0.7647, 0.875, 0.7647, 0.8125, 0.8235, 0.3125, 0.8235, 0.375, 0.7647, 0.375, 0.7647, 0.3125, 0.8235, 0.75, 0.8235, 0.8125, 0.7647, 0.8125, 0.7647, 0.75, 0.8235, 0.25, 0.8235, 0.3125, 0.7647, 0.3125, 0.7647, 0.25, 0.8235, 0.6875, 0.8235, 0.75, 0.7647, 0.75, 0.7647, 0.6875, 0.8235, 0.1875, 0.8235, 0.25, 0.7647, 0.25, 0.7647, 0.1875, 0.8235, 0.625, 0.8235, 0.6875, 0.7647, 0.6875, 0.7647, 0.625, 0.8235, 0.125, 0.8235, 0.1875, 0.7647, 0.1875, 0.7647, 0.125, 0.8235, 0.5625, 0.8235, 0.625, 0.7647, 0.625, 0.7647, 0.5625, 0.8235, 0.0625, 0.8235, 0.125, 0.7647, 0.125, 0.7647, 0.0625, 0.8235, 0.5, 0.8235, 0.5625, 0.7647, 0.5625, 0.7647, 0.5, 0.3529, 0.9375, 0.4118, 0.9375, 0.4118, 0.9375, 0.3529, 0.9375, 0.7941, 0.0, 0.8235, 0.0625, 0.7647, 0.0625, 0.8235, 0.4375, 0.8235, 0.5, 0.7647, 0.5, 0.7647, 0.4375, 0.8235, 0.875, 0.8235, 0.9375, 0.7647, 0.9375, 0.7647, 0.875, 0.8235, 0.375, 0.8235, 0.4375, 0.7647, 0.4375, 0.7647, 0.375, 0.7647, 0.5625, 0.7647, 0.625, 0.7059, 0.625, 0.7059, 0.5625, 0.7647, 0.0625, 0.7647, 0.125, 0.7059, 0.125, 0.7059, 0.0625, 0.7647, 0.5, 0.7647, 0.5625, 0.7059, 0.5625, 0.7059, 0.5, 0.8824, 0.9375, 0.9412, 0.9375, 0.9412, 0.9375, 0.8824, 0.9375, 0.7353, 0.0, 0.7647, 0.0625, 0.7059, 0.0625, 0.7647, 0.4375, 0.7647, 0.5, 0.7059, 0.5, 0.7059, 0.4375, 0.7647, 0.875, 0.7647, 0.9375, 0.7059, 0.9375, 0.7059, 0.875, 0.7647, 0.375, 0.7647, 0.4375, 0.7059, 0.4375, 0.7059, 0.375, 0.7647, 0.8125, 0.7647, 0.875, 0.7059, 0.875, 0.7059, 0.8125, 0.7647, 0.3125, 0.7647, 0.375, 0.7059, 0.375, 0.7059, 0.3125, 0.7647, 0.75, 0.7647, 0.8125, 0.7059, 0.8125, 0.7059, 0.75, 0.7647, 0.25, 0.7647, 0.3125, 0.7059, 0.3125, 0.7059, 0.25, 0.7647, 0.6875, 0.7647, 0.75, 0.7059, 0.75, 0.7059, 0.6875, 0.7647, 0.1875, 0.7647, 0.25, 0.7059, 0.25, 0.7059, 0.1875, 0.7647, 0.625, 0.7647, 0.6875, 0.7059, 0.6875, 0.7059, 0.625, 0.7647, 0.125, 0.7647, 0.1875, 0.7059, 0.1875, 0.7059, 0.125, 0.7059, 0.9375, 0.6765, 1.0, 0.6471, 0.9375, 0.6471, 0.9375, 0.6176, 1.0, 0.5882, 0.9375, 0.5882, 0.9375, 0.5588, 1.0, 0.5294, 0.9375, 0.5294, 0.9375, 0.5, 1.0, 0.4706, 0.9375, 0.4706, 0.9375, 0.4412, 1.0, 0.4118, 0.9375, 0.4118, 0.9375, 0.3824, 1.0, 0.3529, 0.9375, 0.3529, 0.9375, 0.3235, 1.0, 0.2941, 0.9375, 0.2941, 0.9375, 0.2647, 1.0, 0.2353, 0.9375, 0.2353, 0.9375, 0.2059, 1.0, 0.1765, 0.9375, 0.1765, 0.9375, 0.1471, 1.0, 0.1176, 0.9375, 0.1176, 0.9375, 0.08824, 1.0, 0.05882, 0.9375, 0.05882, 0.9375, 0.02941, 1.0, 5.96e-08, 0.9375, 1.0, 0.9375, 0.9706, 1.0, 0.9412, 0.9375, 0.9412, 0.9375, 0.9118, 1.0, 0.8824, 0.9375, 0.8824, 0.9375, 0.8529, 1.0, 0.8235, 0.9375, 0.8235, 0.9375, 0.7941, 1.0, 0.7647, 0.9375, 0.7647, 0.9375, 0.7353, 1.0, 0.7059, 0.9375])
me_sphere.materials.append(mat_material)
me_sphere.use_remesh_fix_poles = True
me_sphere.use_remesh_preserve_attributes = False
me_sphere.use_mirror_x = True
me_sphere.use_mirror_y = True
me_sphere.update()

# ---- objects
ob_sphere = bpy.data.objects.new('Sphere', me_sphere)

# ---- transforms, parenting, visibility, modifiers, constraints
ob_sphere.location = (0.0, 0.0, 0.0)
ob_sphere.use_mesh_mirror_x = True
ob_sphere.use_mesh_mirror_y = True

# ---- collection membership
col_collection.objects.link(ob_sphere)

# ---- scene / render settings (as saved in the file)
scene.frame_start = 1; scene.frame_end = 250; scene.frame_set(1)
scene.render.engine = 'BLENDER_EEVEE_NEXT'
scene.cycles.sampling_pattern = 'TABULATED_SOBOL'
scene.cycles.use_light_tree = False
scene.view_settings.view_transform = 'Filmic'
bpy.context.view_layer.update()

# ---- added for rendering (the .blend has no active camera and no usable light): camera, sun
cam_auto = bpy.data.cameras.new('AutoCamera')
cam_auto.lens = 50.0
cam_auto.sensor_width = 36.0
cam_auto.clip_end = 1000.0
ob_auto_camera = bpy.data.objects.new('AutoCamera', cam_auto)
scene.collection.objects.link(ob_auto_camera)
ob_auto_camera.location = (3.86491, -4.40464, 3.03056)
ob_auto_camera.rotation_euler = (1.09748, -7.21219e-08, 0.694738)
scene.camera = ob_auto_camera
light_auto_sun = bpy.data.lights.new('AutoSun', 'SUN')
light_auto_sun.energy = 3.0
light_auto_sun.angle = 0.0523599
ob_auto_sun = bpy.data.objects.new('AutoSun', light_auto_sun)
scene.collection.objects.link(ob_auto_sun)
ob_auto_sun.rotation_euler = (0.872665, 0.174533, 0.523599)
bpy.context.view_layer.update()

